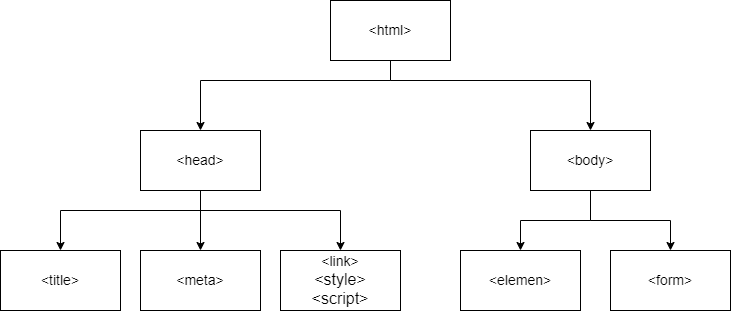

The diagram above was exported from draw.io. Its source (the exported page's mxGraphModel, read from the mxfile embedded in the PNG):
<mxGraphModel dx="2231" dy="1128" grid="1" gridSize="10" guides="1" tooltips="1" connect="1" arrows="1" fold="1" page="1" pageScale="1" pageWidth="827" pageHeight="1169" math="0" shadow="0">
  <root>
    <mxCell id="0" />
    <mxCell id="1" parent="0" />
    <mxCell id="3wjUWMSlHxm4Yb20ahMe-14" style="edgeStyle=orthogonalEdgeStyle;rounded=0;orthogonalLoop=1;jettySize=auto;html=1;entryX=0.5;entryY=0;entryDx=0;entryDy=0;" edge="1" parent="1" source="3wjUWMSlHxm4Yb20ahMe-1" target="3wjUWMSlHxm4Yb20ahMe-2">
      <mxGeometry relative="1" as="geometry">
        <Array as="points">
          <mxPoint x="410" y="280" />
          <mxPoint x="220" y="280" />
        </Array>
      </mxGeometry>
    </mxCell>
    <mxCell id="3wjUWMSlHxm4Yb20ahMe-15" style="edgeStyle=orthogonalEdgeStyle;rounded=0;orthogonalLoop=1;jettySize=auto;html=1;entryX=0.5;entryY=0;entryDx=0;entryDy=0;" edge="1" parent="1" source="3wjUWMSlHxm4Yb20ahMe-1" target="3wjUWMSlHxm4Yb20ahMe-3">
      <mxGeometry relative="1" as="geometry">
        <Array as="points">
          <mxPoint x="410" y="280" />
          <mxPoint x="610" y="280" />
        </Array>
      </mxGeometry>
    </mxCell>
    <mxCell id="3wjUWMSlHxm4Yb20ahMe-1" value="&lt;font style=&quot;font-size: 14px;&quot;&gt;&amp;lt;html&amp;gt;&lt;/font&gt;" style="rounded=0;whiteSpace=wrap;html=1;" vertex="1" parent="1">
      <mxGeometry x="350" y="200" width="120" height="60" as="geometry" />
    </mxCell>
    <mxCell id="3wjUWMSlHxm4Yb20ahMe-9" style="edgeStyle=orthogonalEdgeStyle;rounded=0;orthogonalLoop=1;jettySize=auto;html=1;entryX=0.5;entryY=0;entryDx=0;entryDy=0;" edge="1" parent="1" source="3wjUWMSlHxm4Yb20ahMe-2" target="3wjUWMSlHxm4Yb20ahMe-4">
      <mxGeometry relative="1" as="geometry">
        <Array as="points">
          <mxPoint x="220" y="410" />
          <mxPoint x="80" y="410" />
        </Array>
      </mxGeometry>
    </mxCell>
    <mxCell id="3wjUWMSlHxm4Yb20ahMe-10" value="" style="edgeStyle=orthogonalEdgeStyle;rounded=0;orthogonalLoop=1;jettySize=auto;html=1;" edge="1" parent="1" source="3wjUWMSlHxm4Yb20ahMe-2" target="3wjUWMSlHxm4Yb20ahMe-7">
      <mxGeometry relative="1" as="geometry" />
    </mxCell>
    <mxCell id="3wjUWMSlHxm4Yb20ahMe-11" style="edgeStyle=orthogonalEdgeStyle;rounded=0;orthogonalLoop=1;jettySize=auto;html=1;" edge="1" parent="1" source="3wjUWMSlHxm4Yb20ahMe-2" target="3wjUWMSlHxm4Yb20ahMe-8">
      <mxGeometry relative="1" as="geometry">
        <Array as="points">
          <mxPoint x="220" y="410" />
          <mxPoint x="360" y="410" />
        </Array>
      </mxGeometry>
    </mxCell>
    <mxCell id="3wjUWMSlHxm4Yb20ahMe-2" value="&lt;font style=&quot;font-size: 14px;&quot;&gt;&amp;lt;head&amp;gt;&lt;/font&gt;" style="rounded=0;whiteSpace=wrap;html=1;" vertex="1" parent="1">
      <mxGeometry x="160" y="330" width="120" height="60" as="geometry" />
    </mxCell>
    <mxCell id="3wjUWMSlHxm4Yb20ahMe-12" style="edgeStyle=orthogonalEdgeStyle;rounded=0;orthogonalLoop=1;jettySize=auto;html=1;entryX=0.5;entryY=0;entryDx=0;entryDy=0;" edge="1" parent="1" source="3wjUWMSlHxm4Yb20ahMe-3" target="3wjUWMSlHxm4Yb20ahMe-5">
      <mxGeometry relative="1" as="geometry" />
    </mxCell>
    <mxCell id="3wjUWMSlHxm4Yb20ahMe-13" style="edgeStyle=orthogonalEdgeStyle;rounded=0;orthogonalLoop=1;jettySize=auto;html=1;entryX=0.5;entryY=0;entryDx=0;entryDy=0;" edge="1" parent="1" source="3wjUWMSlHxm4Yb20ahMe-3" target="3wjUWMSlHxm4Yb20ahMe-6">
      <mxGeometry relative="1" as="geometry" />
    </mxCell>
    <mxCell id="3wjUWMSlHxm4Yb20ahMe-3" value="&lt;font style=&quot;font-size: 14px;&quot;&gt;&amp;lt;body&amp;gt;&lt;/font&gt;" style="rounded=0;whiteSpace=wrap;html=1;" vertex="1" parent="1">
      <mxGeometry x="550" y="330" width="120" height="60" as="geometry" />
    </mxCell>
    <mxCell id="3wjUWMSlHxm4Yb20ahMe-4" value="&lt;font style=&quot;font-size: 14px;&quot;&gt;&amp;lt;title&amp;gt;&lt;/font&gt;" style="rounded=0;whiteSpace=wrap;html=1;" vertex="1" parent="1">
      <mxGeometry x="20" y="450" width="120" height="60" as="geometry" />
    </mxCell>
    <mxCell id="3wjUWMSlHxm4Yb20ahMe-5" value="&lt;font style=&quot;font-size: 14px;&quot;&gt;&amp;lt;elemen&amp;gt;&lt;/font&gt;" style="rounded=0;whiteSpace=wrap;html=1;" vertex="1" parent="1">
      <mxGeometry x="480" y="450" width="120" height="60" as="geometry" />
    </mxCell>
    <mxCell id="3wjUWMSlHxm4Yb20ahMe-6" value="&lt;font style=&quot;font-size: 14px;&quot;&gt;&amp;lt;form&amp;gt;&lt;/font&gt;" style="rounded=0;whiteSpace=wrap;html=1;" vertex="1" parent="1">
      <mxGeometry x="630" y="450" width="120" height="60" as="geometry" />
    </mxCell>
    <mxCell id="3wjUWMSlHxm4Yb20ahMe-7" value="&lt;font style=&quot;font-size: 14px;&quot;&gt;&amp;lt;meta&amp;gt;&lt;/font&gt;" style="rounded=0;whiteSpace=wrap;html=1;" vertex="1" parent="1">
      <mxGeometry x="160" y="450" width="120" height="60" as="geometry" />
    </mxCell>
    <mxCell id="3wjUWMSlHxm4Yb20ahMe-8" value="&lt;font style=&quot;font-size: 14px;&quot;&gt;&amp;lt;link&amp;gt;&lt;/font&gt;&lt;div&gt;&lt;font size=&quot;3&quot;&gt;&amp;lt;style&amp;gt;&lt;/font&gt;&lt;/div&gt;&lt;div&gt;&lt;font size=&quot;3&quot;&gt;&amp;lt;script&amp;gt;&lt;/font&gt;&lt;/div&gt;" style="rounded=0;whiteSpace=wrap;html=1;" vertex="1" parent="1">
      <mxGeometry x="300" y="450" width="120" height="60" as="geometry" />
    </mxCell>
  </root>
</mxGraphModel>